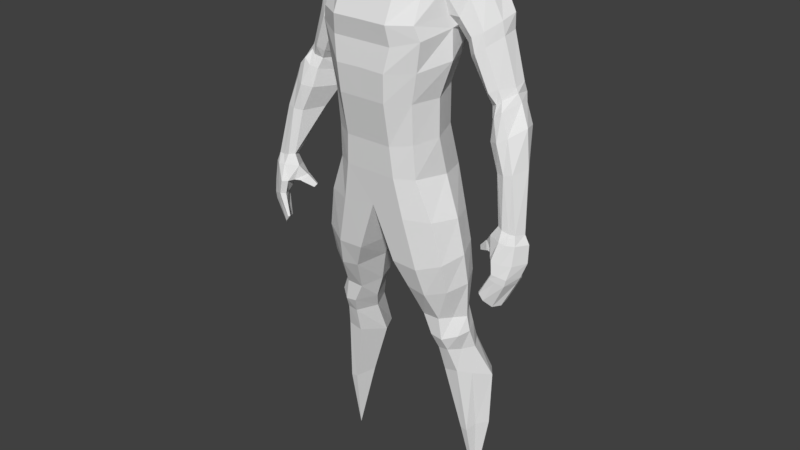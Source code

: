 # Source: mc7.blend  (saved by Blender 2.78.0; exported with 4.5.12 LTS)
import bpy
from mathutils import Matrix  # noqa: F401  (used for matrix-valued properties, if any)

bpy.ops.wm.read_factory_settings(use_empty=True)
scene = bpy.context.scene
scene.name = 'Scene'

# ---- collections
col_collection_1 = bpy.data.collections.new('Collection 1'); scene.collection.children.link(col_collection_1)

# ---- world
world_world = bpy.data.worlds.new('World'); scene.world = world_world
world_world.color = (0.05088, 0.05088, 0.05088)
world_world.use_sun_shadow = False
world_world.sun_shadow_jitter_overblur = 0.0
world_world.cycles.sampling_method = 'MANUAL'

# ---- meshes
me_cube_001 = bpy.data.meshes.new('Cube.001')
me_cube_001.from_pydata([(0.6889, -0.551, 6.222), (0.6309, -0.5941, 6.398), (0.6889, 0.3389, 6.202), (0.6309, 0.5137, 6.449), (0.0, 0.4513, 6.095), (0.0, 0.5979, 6.486), (0.0, -0.709, 6.146), (0.0, -0.7503, 6.392), (0.5561, -0.5241, 5.484), (0.5561, 0.1843, 5.561), (0.0, 0.2509, 5.577), (0.0, -0.7209, 5.49), (0.544, -0.483, 4.982), (0.544, 0.2014, 5.054), (0.0, 0.268, 5.023), (0.0, -0.6217, 4.951), (0.5602, -0.456, 4.554), (0.5602, 0.3572, 4.5), (0.0, 0.4588, 4.495), (0.0, -0.5946, 4.56), (0.7607, -0.4117, 4.051), (0.7607, 0.2579, 4.0), (0.0, 0.4062, 4.005), (0.0, -0.5504, 4.115), (0.6003, -0.4278, 6.696), (0.6003, 0.4897, 6.736), (0.0, 0.5564, 6.839), (0.0, -0.6046, 6.71), (0.6562, -0.2636, 6.866), (0.6656, 0.3674, 7.031), (0.0, 0.3408, 7.294), (0.0, -0.176, 7.098), (0.3628, 0.6188, 6.484), (0.3962, -0.709, 6.146), (0.3962, 0.4722, 6.095), (0.3628, -0.7503, 6.39), (0.5067, 0.3653, 7.161), (0.3135, -0.7209, 5.49), (0.3135, 0.2718, 5.577), (0.31, -0.6217, 4.951), (0.31, 0.2889, 5.023), (0.3434, -0.5946, 4.56), (0.3434, 0.4588, 4.495), (0.4437, -0.5504, 4.056), (0.4437, 0.4062, 4.005), (0.3635, 0.5773, 6.804), (0.3635, -0.6046, 6.708), (0.5067, -0.2909, 7.026), (0.8809, -0.2543, 3.101), (0.8809, 0.2677, 3.214), (0.4082, 0.394, 3.21), (0.4082, -0.393, 3.087), (0.6538, -0.393, 3.046), (0.6343, 0.394, 3.257), (0.5595, 0.3818, 3.607), (0.2557, 0.3818, 3.532), (0.856, 0.2436, 3.618), (0.8707, -0.3546, 3.499), (0.2557, -0.4933, 3.426), (0.5962, -0.4933, 3.413), (0.8479, -0.0696, 2.666), (0.8479, 0.2625, 2.702), (0.5095, 0.35, 2.697), (0.5095, -0.2083, 2.66), (0.7356, -0.2083, 2.667), (0.7356, 0.35, 2.704), (0.9207, 0.02437, 2.19), (0.9207, 0.3504, 2.22), (0.6849, 0.438, 2.217), (0.6849, -0.1228, 2.196), (0.8172, -0.1228, 2.212), (0.8172, 0.438, 2.234), (1.012, 0.2861, 0.0005727), (0.6258, -0.2046, 2.403), (0.7799, -0.2046, 2.38), (0.7799, 0.383, 2.448), (0.6087, 0.383, 2.469), (0.9377, -0.07855, 2.427), (0.923, 0.26, 2.476), (0.725, 0.6357, 1.686), (0.7104, -0.02062, 1.833), (0.8968, -0.02062, 1.874), (1.026, 0.1307, 1.817), (0.8968, 0.6357, 1.695), (1.06, 0.5076, 1.743), (0.9012, 0.558, 1.098), (0.9925, 0.09374, 0.9308), (0.9803, 0.558, 1.116), (0.9012, 0.09374, 0.9438), (1.047, 0.2113, 0.9954), (1.064, 0.4451, 1.066), (0.8, -0.1337, 6.304), (0.7693, -0.1663, 6.455), (0.6828, -0.1879, 5.501), (0.6706, -0.1664, 5.023), (0.6868, -0.03801, 4.531), (0.8874, -0.07209, 4.031), (0.0, -0.07209, 4.031), (0.7269, -0.2198, 6.73), (0.786, 0.03487, 6.884), (0.0, 0.1246, 7.198), (0.5067, 0.1058, 7.127), (1.008, 0.0004884, 3.168), (0.2815, 0.0004884, 3.139), (0.1378, -0.05576, 3.469), (0.9827, -0.05576, 3.575), (0.9623, 0.07086, 2.662), (0.3975, 0.07086, 2.707), (1.035, 0.1576, 2.214), (0.5582, 0.1576, 2.196), (0.4894, 0.0715, 2.411), (1.008, 0.0715, 2.467), (1.201, 0.3202, 1.776), (0.5446, 0.3202, 1.753), (1.174, 0.3284, 1.022), (0.7745, 0.3284, 1.006), (0.0, -0.749, 5.852), (0.6295, -0.5375, 5.857), (0.6295, 0.2616, 5.886), (0.0, 0.3511, 5.871), (0.3361, 0.372, 5.862), (0.3361, -0.749, 5.843), (0.8312, -0.1608, 5.952), (0.8384, 0.5102, 6.385), (0.791, 0.3647, 6.252), (0.8179, -0.06665, 6.33), (0.9396, 0.4862, 6.651), (1.051, 0.3437, 6.897), (0.8898, -0.1442, 6.443), (0.955, -0.05596, 6.666), (1.049, 0.09778, 6.841), (1.007, 0.4214, 6.221), (0.847, 0.3187, 6.139), (0.9531, -0.05241, 6.158), (1.157, 0.4045, 6.31), (1.295, 0.3181, 6.473), (1.045, -0.1315, 6.245), (1.158, -0.06597, 6.311), (1.262, 0.1283, 6.411), (1.27, 0.3926, 5.584), (1.13, 0.2899, 5.534), (1.21, -0.02291, 5.601), (1.358, 0.3757, 5.676), (1.469, 0.2893, 5.746), (1.268, -0.1039, 5.668), (1.356, -0.0374, 5.704), (1.465, 0.1402, 5.707), (1.352, 0.4016, 5.367), (1.184, 0.2735, 5.295), (1.305, -0.05392, 5.363), (1.421, 0.3847, 5.389), (1.53, 0.273, 5.524), (1.37, -0.1271, 5.413), (1.458, -0.1122, 5.487), (1.544, 0.1417, 5.563), (1.638, -0.1168, 4.174), (1.572, -0.2428, 4.224), (1.649, -0.2907, 4.211), (1.7, -0.1079, 4.175), (1.8, -0.1074, 4.177), (1.743, -0.2804, 4.187), (1.815, -0.2683, 4.189), (1.862, -0.1384, 4.17), (1.19, 0.4072, 6.151), (1.298, 0.3208, 6.285), (0.8832, 0.3213, 5.953), (0.9993, -0.06145, 6.017), (1.097, -0.1405, 6.081), (1.188, -0.07493, 6.149), (1.295, 0.1309, 6.249), (1.099, 0.4241, 6.087), (1.192, 0.285, 5.46), (1.318, 0.4463, 5.48), (1.263, -0.001663, 5.495), (1.349, -0.05627, 5.541), (1.404, -0.03155, 5.59), (1.493, 0.1409, 5.651), (1.475, 0.343, 5.616), (1.39, 0.4294, 5.53), (1.642, 0.2329, 5.303), (1.699, 0.04986, 5.325), (1.511, 0.3614, 5.156), (1.417, 0.3783, 5.118), (1.197, 0.2334, 5.103), (1.338, -0.1249, 5.133), (1.466, -0.1986, 5.163), (1.571, -0.1381, 5.228), (1.768, 0.004091, 4.886), (1.531, 0.2868, 4.906), (1.477, -0.1717, 4.812), (1.69, -0.1925, 4.848), (1.677, 0.1609, 4.899), (1.462, 0.2869, 4.876), (1.353, 0.1098, 4.821), (1.588, -0.2197, 4.827), (1.574, -0.162, 3.851), (1.538, -0.3082, 3.895), (1.633, -0.4507, 3.896), (1.686, -0.133, 3.815), (1.821, -0.0745, 3.788), (1.731, -0.4089, 3.849), (1.839, -0.3446, 3.837), (1.931, -0.164, 3.841), (1.666, -0.306, 3.692), (1.614, -0.3988, 3.708), (1.652, -0.4648, 3.728), (1.748, -0.1988, 3.672), (1.844, -0.1304, 3.616), (1.72, -0.4336, 3.704), (1.806, -0.3915, 3.674), (1.879, -0.2149, 3.665), (1.579, -0.4227, 3.395), (1.493, -0.4619, 3.451), (1.51, -0.4846, 3.443), (1.674, -0.3066, 3.342), (1.709, -0.2081, 3.313), (1.558, -0.4706, 3.362), (1.634, -0.3906, 3.27), (1.697, -0.2976, 3.272), (1.841, -0.3019, 4.074), (1.759, -0.3574, 4.082), (1.924, -0.141, 4.062), (1.794, -0.0438, 4.038), (1.642, -0.0707, 4.052), (1.592, -0.09312, 4.053), (1.486, -0.2677, 4.091), (1.659, -0.3565, 4.092), (1.643, -0.1744, 3.827), (1.577, -0.3889, 3.891), (1.493, -0.1788, 3.847), (1.46, -0.2748, 3.895), (1.461, -0.1296, 3.958), (1.403, -0.2082, 3.979), (1.475, -0.1738, 3.836), (1.442, -0.2698, 3.884), (1.443, -0.1247, 3.947), (1.385, -0.2033, 3.968), (1.324, -0.1486, 3.795), (1.309, -0.1934, 3.817), (1.309, -0.1258, 3.847), (1.283, -0.1624, 3.856), (1.625, -0.4703, 3.672), (1.692, -0.4421, 3.627), (1.786, -0.3955, 3.59), (1.845, -0.2243, 3.587)], [], [(34, 32, 3, 2), (91, 92, 1, 0), (122, 117, 8, 93), (32, 5, 26, 45), (33, 35, 7, 6), (37, 11, 15, 39), (121, 116, 11, 37), (120, 118, 9, 38), (39, 15, 19, 41), (38, 9, 13, 40), (93, 8, 12, 94), (95, 16, 20, 96), (40, 13, 17, 42), (94, 12, 16, 95), (54, 56, 49, 53), (41, 19, 23, 43), (42, 17, 21, 44), (46, 24, 28, 47), (35, 1, 24, 46), (3, 25, 126, 123), (101, 100, 31, 47), (45, 26, 30, 36), (91, 2, 124, 125), (25, 45, 36, 29), (99, 101, 47, 28), (7, 35, 46, 27), (27, 46, 47, 31), (18, 42, 44, 22), (16, 41, 43, 20), (55, 54, 53, 50), (14, 40, 42, 18), (10, 38, 40, 14), (12, 39, 41, 16), (119, 120, 38, 10), (117, 121, 37, 8), (8, 37, 39, 12), (0, 1, 35, 33), (3, 32, 45, 25), (4, 5, 32, 34), (50, 53, 65, 62), (52, 51, 63, 64), (105, 57, 48, 102), (104, 55, 50, 103), (57, 59, 52, 48), (59, 58, 51, 52), (43, 23, 58, 59), (20, 43, 59, 57), (97, 22, 55, 104), (96, 20, 57, 105), (22, 44, 54, 55), (44, 21, 56, 54), (76, 75, 71, 68), (74, 73, 69, 70), (102, 48, 60, 106), (53, 49, 61, 65), (103, 50, 62, 107), (48, 52, 64, 60), (89, 86, 72), (115, 85, 72), (111, 77, 66, 108), (75, 78, 67, 71), (110, 76, 68, 109), (77, 74, 70, 66), (86, 88, 72), (85, 87, 72), (114, 89, 72), (87, 90, 72), (60, 64, 74, 77), (107, 62, 76, 110), (65, 61, 78, 75), (106, 60, 77, 111), (64, 63, 73, 74), (62, 65, 75, 76), (71, 67, 84, 83), (108, 66, 82, 112), (68, 71, 83, 79), (70, 69, 80, 81), (109, 68, 79, 113), (66, 70, 81, 82), (83, 84, 90, 87), (112, 82, 89, 114), (79, 83, 87, 85), (81, 80, 88, 86), (113, 79, 85, 115), (82, 81, 86, 89), (80, 113, 115, 88), (84, 112, 114, 90), (69, 109, 113, 80), (67, 108, 112, 84), (61, 106, 111, 78), (63, 107, 110, 73), (90, 114, 72), (73, 110, 109, 69), (78, 111, 108, 67), (88, 115, 72), (51, 103, 107, 63), (49, 102, 106, 61), (21, 96, 105, 56), (23, 97, 104, 58), (58, 104, 103, 51), (56, 105, 102, 49), (29, 36, 101, 99), (24, 98, 99, 28), (36, 30, 100, 101), (1, 92, 98, 24), (13, 94, 95, 17), (17, 95, 96, 21), (9, 93, 94, 13), (118, 122, 93, 9), (29, 99, 130, 127), (2, 91, 122, 118), (0, 33, 121, 117), (4, 34, 120, 119), (34, 2, 118, 120), (33, 6, 116, 121), (91, 0, 117, 122), (123, 126, 134, 131), (127, 130, 138, 135), (129, 128, 136, 137), (25, 29, 127, 126), (98, 92, 128, 129), (99, 98, 129, 130), (2, 3, 123, 124), (92, 91, 125, 128), (168, 167, 144, 145), (166, 165, 140, 141), (163, 164, 143, 142), (124, 123, 131, 132), (128, 125, 133, 136), (130, 129, 137, 138), (126, 127, 135, 134), (125, 124, 132, 133), (176, 175, 153, 154), (174, 173, 149, 152), (171, 172, 147, 148), (164, 169, 146, 143), (170, 163, 142, 139), (165, 170, 139, 140), (167, 166, 141, 144), (169, 168, 145, 146), (193, 192, 155, 156), (192, 188, 158, 155), (191, 187, 162, 159), (178, 177, 151, 150), (173, 171, 148, 149), (175, 174, 152, 153), (177, 176, 154, 151), (172, 178, 150, 147), (224, 223, 198, 227), (222, 221, 202, 199), (219, 220, 200, 201), (194, 189, 157, 160), (187, 190, 161, 162), (188, 191, 159, 158), (189, 193, 156, 157), (190, 194, 160, 161), (138, 137, 168, 169), (136, 133, 166, 167), (132, 131, 170, 165), (131, 134, 163, 170), (135, 138, 169, 164), (134, 135, 164, 163), (133, 132, 165, 166), (137, 136, 167, 168), (139, 142, 178, 172), (143, 146, 176, 177), (145, 144, 174, 175), (141, 140, 171, 173), (142, 143, 177, 178), (140, 139, 172, 171), (144, 141, 173, 174), (146, 145, 175, 176), (153, 152, 185, 186), (149, 148, 183, 184), (150, 151, 179, 181), (154, 153, 186, 180), (152, 149, 184, 185), (151, 154, 180, 179), (147, 150, 181, 182), (148, 147, 182, 183), (186, 185, 194, 190), (184, 183, 193, 189), (181, 179, 191, 188), (180, 186, 190, 187), (185, 184, 189, 194), (179, 180, 187, 191), (182, 181, 188, 192), (183, 182, 192, 193), (197, 228, 204, 205), (198, 199, 207, 206), (202, 201, 209, 210), (196, 225, 232, 230), (220, 226, 197, 200), (221, 219, 201, 202), (223, 222, 199, 198), (226, 225, 228, 197), (242, 241, 213, 216), (204, 203, 211, 212), (203, 206, 214, 211), (201, 200, 208, 209), (199, 202, 210, 207), (227, 198, 206, 203), (228, 227, 203, 204), (200, 197, 205, 208), (216, 211, 214, 217), (217, 214, 215, 218), (212, 211, 216, 213), (244, 243, 217, 218), (206, 207, 215, 214), (241, 204, 212, 213), (243, 242, 216, 217), (207, 244, 218, 215), (157, 156, 225, 226), (158, 159, 222, 223), (162, 161, 219, 221), (160, 157, 226, 220), (156, 155, 224, 225), (161, 160, 220, 219), (159, 162, 221, 222), (155, 158, 223, 224), (196, 195, 227, 228), (195, 224, 227), (225, 196, 228), (232, 231, 235, 236), (195, 196, 230, 229), (225, 224, 231, 232), (224, 195, 229, 231), (235, 233, 237, 239), (231, 229, 233, 235), (230, 232, 236, 234), (229, 230, 234, 233), (240, 239, 237, 238), (234, 236, 240, 238), (233, 234, 238, 237), (236, 235, 239, 240), (207, 210, 244), (209, 208, 242, 243), (205, 204, 241), (210, 209, 243, 244), (208, 205, 241, 242)])
me_cube_001.use_remesh_preserve_volume = False
me_cube_001.use_remesh_preserve_attributes = False
me_cube_001.use_mirror_vertex_groups = False
me_cube_001.update()

# ---- objects
ob_mc7 = bpy.data.objects.new('mc7', me_cube_001)

# ---- transforms, parenting, visibility, modifiers, constraints
ob_mc7.location = (0.0, 0.0, 0.0)
ob_mc7.lineart.crease_threshold = 0.0
_m = ob_mc7.modifiers.new('Mirror', 'MIRROR')
_m.use_clip = True

# ---- collection membership
col_collection_1.objects.link(ob_mc7)

# ---- scene / render settings (as saved in the file)
scene.frame_start = 1; scene.frame_end = 250; scene.frame_set(1)
scene.render.engine = 'BLENDER_EEVEE_NEXT'
scene.render.resolution_percentage = 50
scene.render.dither_intensity = 0.0
scene.cycles.use_denoising = False
scene.cycles.samples = 128
scene.cycles.sampling_pattern = 'TABULATED_SOBOL'
scene.cycles.light_sampling_threshold = 0.0
scene.cycles.use_adaptive_sampling = False
scene.cycles.use_light_tree = False
scene.cycles.blur_glossy = 0.0
scene.cycles.sample_clamp_indirect = 0.0
scene.view_settings.view_transform = 'Standard'
bpy.context.view_layer.update()

# ---- added for rendering (the .blend has no active camera and no usable light): camera, sun
cam_auto = bpy.data.cameras.new('AutoCamera')
cam_auto.lens = 50.0
cam_auto.sensor_width = 36.0
cam_auto.clip_end = 1000.0
ob_auto_camera = bpy.data.objects.new('AutoCamera', cam_auto)
scene.collection.objects.link(ob_auto_camera)
ob_auto_camera.location = (7.74231, -9.34809, 9.84097)
ob_auto_camera.rotation_euler = (1.09748, -7.21219e-08, 0.694738)
scene.camera = ob_auto_camera
light_auto_sun = bpy.data.lights.new('AutoSun', 'SUN')
light_auto_sun.energy = 3.0
light_auto_sun.angle = 0.0523599
ob_auto_sun = bpy.data.objects.new('AutoSun', light_auto_sun)
scene.collection.objects.link(ob_auto_sun)
ob_auto_sun.rotation_euler = (0.872665, 0.174533, 0.523599)
bpy.context.view_layer.update()
